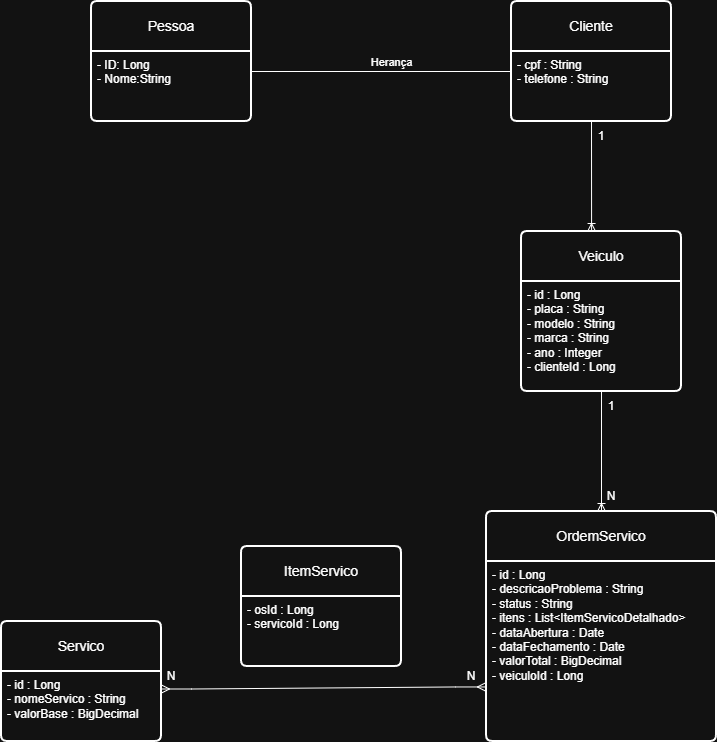

The diagram above was exported from draw.io. Its source (the exported page's mxGraphModel, read from the mxfile embedded in the PNG):
<mxGraphModel dx="1758" dy="985" grid="1" gridSize="10" guides="1" tooltips="1" connect="1" arrows="1" fold="1" page="1" pageScale="1" pageWidth="827" pageHeight="1169" background="none" math="0" shadow="0">
  <root>
    <mxCell id="0" />
    <mxCell id="1" parent="0" />
    <mxCell id="Io6IGQdd6NpV2SRxjwT4-1" parent="1" style="swimlane;childLayout=stackLayout;horizontal=1;startSize=50;horizontalStack=0;rounded=1;fontSize=14;fontStyle=0;strokeWidth=2;resizeParent=0;resizeLast=1;shadow=0;dashed=0;align=center;arcSize=4;whiteSpace=wrap;html=1;" value="Pessoa" vertex="1">
      <mxGeometry height="120" width="160" x="170" y="40" as="geometry" />
    </mxCell>
    <mxCell id="Io6IGQdd6NpV2SRxjwT4-2" parent="Io6IGQdd6NpV2SRxjwT4-1" style="align=left;strokeColor=none;fillColor=none;spacingLeft=4;spacingRight=4;fontSize=12;verticalAlign=top;resizable=0;rotatable=0;part=1;html=1;whiteSpace=wrap;" value="- ID: Long&lt;div&gt;- Nome:String&lt;/div&gt;" vertex="1">
      <mxGeometry height="70" width="160" y="50" as="geometry" />
    </mxCell>
    <mxCell id="Io6IGQdd6NpV2SRxjwT4-3" parent="1" style="swimlane;childLayout=stackLayout;horizontal=1;startSize=50;horizontalStack=0;rounded=1;fontSize=14;fontStyle=0;strokeWidth=2;resizeParent=0;resizeLast=1;shadow=0;dashed=0;align=center;arcSize=4;whiteSpace=wrap;html=1;" value="Cliente" vertex="1">
      <mxGeometry height="120" width="160" x="590" y="40" as="geometry" />
    </mxCell>
    <mxCell id="Io6IGQdd6NpV2SRxjwT4-4" parent="Io6IGQdd6NpV2SRxjwT4-3" style="align=left;strokeColor=none;fillColor=none;spacingLeft=4;spacingRight=4;fontSize=12;verticalAlign=top;resizable=0;rotatable=0;part=1;html=1;whiteSpace=wrap;" value="- cpf : String&lt;br&gt;        - telefone : String" vertex="1">
      <mxGeometry height="70" width="160" y="50" as="geometry" />
    </mxCell>
    <mxCell id="Io6IGQdd6NpV2SRxjwT4-5" parent="1" style="swimlane;childLayout=stackLayout;horizontal=1;startSize=50;horizontalStack=0;rounded=1;fontSize=14;fontStyle=0;strokeWidth=2;resizeParent=0;resizeLast=1;shadow=0;dashed=0;align=center;arcSize=4;whiteSpace=wrap;html=1;" value="Veiculo" vertex="1">
      <mxGeometry height="160" width="160" x="600" y="270" as="geometry" />
    </mxCell>
    <mxCell id="Io6IGQdd6NpV2SRxjwT4-6" parent="Io6IGQdd6NpV2SRxjwT4-5" style="align=left;strokeColor=none;fillColor=none;spacingLeft=4;spacingRight=4;fontSize=12;verticalAlign=top;resizable=0;rotatable=0;part=1;html=1;whiteSpace=wrap;" value="- id : Long&lt;br&gt;        - placa : String&lt;br&gt;        - modelo : String&lt;br&gt;        - marca : String&lt;br&gt;        - ano : Integer&lt;br&gt;        - clienteId : Long" vertex="1">
      <mxGeometry height="110" width="160" y="50" as="geometry" />
    </mxCell>
    <mxCell id="Io6IGQdd6NpV2SRxjwT4-8" edge="1" parent="1" source="Io6IGQdd6NpV2SRxjwT4-4" style="fontSize=12;html=1;endArrow=ERoneToMany;rounded=0;entryX=0.438;entryY=0;entryDx=0;entryDy=0;entryPerimeter=0;exitX=0.5;exitY=1;exitDx=0;exitDy=0;" target="Io6IGQdd6NpV2SRxjwT4-5" value="">
      <mxGeometry height="100" relative="1" width="100" as="geometry">
        <mxPoint x="670" y="180" as="sourcePoint" />
        <mxPoint x="550" y="380" as="targetPoint" />
      </mxGeometry>
    </mxCell>
    <mxCell id="Io6IGQdd6NpV2SRxjwT4-9" edge="1" parent="1" style="endArrow=none;html=1;rounded=0;exitX=0;exitY=0.25;exitDx=0;exitDy=0;entryX=1;entryY=0.25;entryDx=0;entryDy=0;" value="">
      <mxGeometry relative="1" as="geometry">
        <mxPoint x="590" y="110" as="sourcePoint" />
        <mxPoint x="330" y="110" as="targetPoint" />
      </mxGeometry>
    </mxCell>
    <mxCell id="Io6IGQdd6NpV2SRxjwT4-10" connectable="0" parent="Io6IGQdd6NpV2SRxjwT4-9" style="edgeLabel;html=1;align=center;verticalAlign=middle;resizable=0;points=[];" value="Herança" vertex="1">
      <mxGeometry relative="1" x="-0.1965" y="2" as="geometry">
        <mxPoint x="-16" y="-12" as="offset" />
      </mxGeometry>
    </mxCell>
    <mxCell id="Io6IGQdd6NpV2SRxjwT4-11" parent="1" style="text;html=1;whiteSpace=wrap;strokeColor=none;fillColor=none;align=center;verticalAlign=middle;rounded=0;" value="1" vertex="1">
      <mxGeometry height="30" width="60" x="650" y="160" as="geometry" />
    </mxCell>
    <mxCell id="Io6IGQdd6NpV2SRxjwT4-12" parent="1" style="text;html=1;whiteSpace=wrap;strokeColor=none;fillColor=none;align=center;verticalAlign=middle;rounded=0;" value="N" vertex="1">
      <mxGeometry height="30" width="60" x="660" y="520" as="geometry" />
    </mxCell>
    <mxCell id="Io6IGQdd6NpV2SRxjwT4-13" parent="1" style="swimlane;childLayout=stackLayout;horizontal=1;startSize=50;horizontalStack=0;rounded=1;fontSize=14;fontStyle=0;strokeWidth=2;resizeParent=0;resizeLast=1;shadow=0;dashed=0;align=center;arcSize=4;whiteSpace=wrap;html=1;" value="OrdemServico" vertex="1">
      <mxGeometry height="230" width="230" x="565" y="550" as="geometry" />
    </mxCell>
    <mxCell id="Io6IGQdd6NpV2SRxjwT4-14" parent="Io6IGQdd6NpV2SRxjwT4-13" style="align=left;strokeColor=none;fillColor=none;spacingLeft=4;spacingRight=4;fontSize=12;verticalAlign=top;resizable=0;rotatable=0;part=1;html=1;whiteSpace=wrap;" value="- id : Long&lt;br&gt;        - descricaoProblema : String&lt;br&gt;        - status : String&lt;br&gt;        - itens : List&amp;lt;ItemServicoDetalhado&amp;gt;&lt;br&gt;        - dataAbertura : Date&lt;br&gt;        - dataFechamento : Date&lt;br&gt;        - valorTotal : BigDecimal&lt;br&gt;        - veiculoId : Long" vertex="1">
      <mxGeometry height="180" width="230" y="50" as="geometry" />
    </mxCell>
    <mxCell id="Io6IGQdd6NpV2SRxjwT4-15" edge="1" parent="1" source="Io6IGQdd6NpV2SRxjwT4-6" style="fontSize=12;html=1;endArrow=ERoneToMany;rounded=0;entryX=0.5;entryY=0;entryDx=0;entryDy=0;exitX=0.5;exitY=1;exitDx=0;exitDy=0;" target="Io6IGQdd6NpV2SRxjwT4-13" value="">
      <mxGeometry height="100" relative="1" width="100" as="geometry">
        <mxPoint x="680" y="440" as="sourcePoint" />
        <mxPoint x="430" y="470" as="targetPoint" />
      </mxGeometry>
    </mxCell>
    <mxCell id="Io6IGQdd6NpV2SRxjwT4-16" parent="1" style="text;html=1;whiteSpace=wrap;strokeColor=none;fillColor=none;align=center;verticalAlign=middle;rounded=0;" value="1" vertex="1">
      <mxGeometry height="30" width="60" x="660" y="430" as="geometry" />
    </mxCell>
    <mxCell id="Io6IGQdd6NpV2SRxjwT4-18" parent="1" style="swimlane;childLayout=stackLayout;horizontal=1;startSize=50;horizontalStack=0;rounded=1;fontSize=14;fontStyle=0;strokeWidth=2;resizeParent=0;resizeLast=1;shadow=0;dashed=0;align=center;arcSize=4;whiteSpace=wrap;html=1;" value="Servico" vertex="1">
      <mxGeometry height="120" width="160" x="80" y="660" as="geometry" />
    </mxCell>
    <mxCell id="Io6IGQdd6NpV2SRxjwT4-19" parent="Io6IGQdd6NpV2SRxjwT4-18" style="align=left;strokeColor=none;fillColor=none;spacingLeft=4;spacingRight=4;fontSize=12;verticalAlign=top;resizable=0;rotatable=0;part=1;html=1;whiteSpace=wrap;" value="- id : Long&lt;br&gt;        - nomeServico : String&lt;br&gt;        - valorBase : BigDecimal" vertex="1">
      <mxGeometry height="70" width="160" y="50" as="geometry" />
    </mxCell>
    <mxCell id="Io6IGQdd6NpV2SRxjwT4-20" parent="1" style="swimlane;childLayout=stackLayout;horizontal=1;startSize=50;horizontalStack=0;rounded=1;fontSize=14;fontStyle=0;strokeWidth=2;resizeParent=0;resizeLast=1;shadow=0;dashed=0;align=center;arcSize=4;whiteSpace=wrap;html=1;" value="ItemServico" vertex="1">
      <mxGeometry height="120" width="160" x="320" y="585" as="geometry" />
    </mxCell>
    <mxCell id="Io6IGQdd6NpV2SRxjwT4-21" parent="Io6IGQdd6NpV2SRxjwT4-20" style="align=left;strokeColor=none;fillColor=none;spacingLeft=4;spacingRight=4;fontSize=12;verticalAlign=top;resizable=0;rotatable=0;part=1;html=1;whiteSpace=wrap;" value="- osId : Long&lt;br&gt;        - servicoId : Long" vertex="1">
      <mxGeometry height="70" width="160" y="50" as="geometry" />
    </mxCell>
    <mxCell id="Io6IGQdd6NpV2SRxjwT4-22" edge="1" parent="1" source="Io6IGQdd6NpV2SRxjwT4-19" style="edgeStyle=entityRelationEdgeStyle;fontSize=12;html=1;endArrow=ERmany;startArrow=ERmany;rounded=0;exitX=1;exitY=0.25;exitDx=0;exitDy=0;entryX=-0.005;entryY=0.697;entryDx=0;entryDy=0;entryPerimeter=0;" target="Io6IGQdd6NpV2SRxjwT4-14" value="">
      <mxGeometry height="100" relative="1" width="100" as="geometry">
        <mxPoint x="330" y="730" as="sourcePoint" />
        <mxPoint x="430" y="630" as="targetPoint" />
      </mxGeometry>
    </mxCell>
    <mxCell id="Io6IGQdd6NpV2SRxjwT4-23" parent="1" style="text;html=1;whiteSpace=wrap;strokeColor=none;fillColor=none;align=center;verticalAlign=middle;rounded=0;" value="N" vertex="1">
      <mxGeometry height="30" width="60" x="220" y="700" as="geometry" />
    </mxCell>
    <mxCell id="Io6IGQdd6NpV2SRxjwT4-25" parent="1" style="text;html=1;whiteSpace=wrap;strokeColor=none;fillColor=none;align=center;verticalAlign=middle;rounded=0;" value="N" vertex="1">
      <mxGeometry height="30" width="60" x="520" y="700" as="geometry" />
    </mxCell>
  </root>
</mxGraphModel>